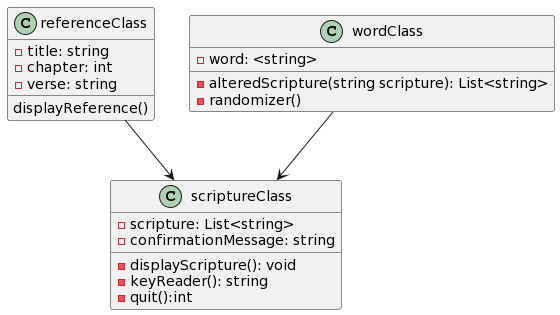

The diagram above was rendered by PlantUML. Its source (embedded in the PNG):
@startuml
class scriptureClass 
class referenceClass 
class wordClass 
referenceClass-->scriptureClass
wordClass-->scriptureClass

class scriptureClass{
-scripture: List<string>
-confirmationMessage: string
-displayScripture(): void
-keyReader(): string
-quit():int

}

class wordClass {
-word: <string>
-alteredScripture(string scripture): List<string>
-randomizer()
}

class referenceClass{
-title: string
-chapter: int
-verse: string
displayReference()

}
@enduml